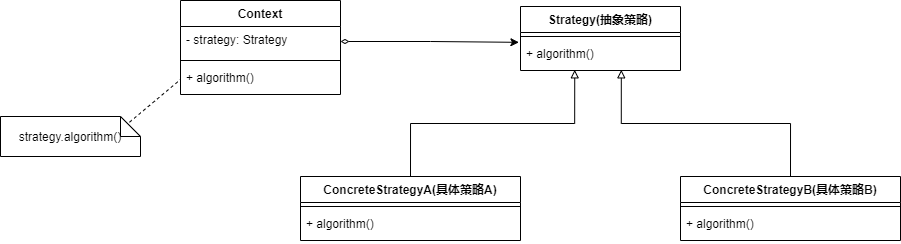

The diagram above was exported from draw.io. Its source (the exported page's mxGraphModel, read from the mxfile embedded in the PNG):
<mxGraphModel dx="981" dy="567" grid="1" gridSize="10" guides="1" tooltips="1" connect="1" arrows="1" fold="1" page="1" pageScale="1" pageWidth="827" pageHeight="1169" math="0" shadow="0">
  <root>
    <mxCell id="0" />
    <mxCell id="1" parent="0" />
    <mxCell id="Q2ZZVZYzFsabUrBH9OOq-1" value="Strategy(抽象策略)" style="swimlane;fontStyle=1;align=center;verticalAlign=top;childLayout=stackLayout;horizontal=1;startSize=26;horizontalStack=0;resizeParent=1;resizeParentMax=0;resizeLast=0;collapsible=1;marginBottom=0;" vertex="1" parent="1">
      <mxGeometry x="570" y="90" width="160" height="64" as="geometry" />
    </mxCell>
    <mxCell id="Q2ZZVZYzFsabUrBH9OOq-3" value="" style="line;strokeWidth=1;fillColor=none;align=left;verticalAlign=middle;spacingTop=-1;spacingLeft=3;spacingRight=3;rotatable=0;labelPosition=right;points=[];portConstraint=eastwest;" vertex="1" parent="Q2ZZVZYzFsabUrBH9OOq-1">
      <mxGeometry y="26" width="160" height="8" as="geometry" />
    </mxCell>
    <mxCell id="Q2ZZVZYzFsabUrBH9OOq-4" value="+ algorithm()" style="text;strokeColor=none;fillColor=none;align=left;verticalAlign=top;spacingLeft=4;spacingRight=4;overflow=hidden;rotatable=0;points=[[0,0.5],[1,0.5]];portConstraint=eastwest;" vertex="1" parent="Q2ZZVZYzFsabUrBH9OOq-1">
      <mxGeometry y="34" width="160" height="30" as="geometry" />
    </mxCell>
    <mxCell id="Q2ZZVZYzFsabUrBH9OOq-11" style="edgeStyle=orthogonalEdgeStyle;rounded=0;orthogonalLoop=1;jettySize=auto;html=1;exitX=0.5;exitY=0;exitDx=0;exitDy=0;entryX=0.339;entryY=0.978;entryDx=0;entryDy=0;entryPerimeter=0;endArrow=block;endFill=0;" edge="1" parent="1" source="Q2ZZVZYzFsabUrBH9OOq-5" target="Q2ZZVZYzFsabUrBH9OOq-4">
      <mxGeometry relative="1" as="geometry" />
    </mxCell>
    <mxCell id="Q2ZZVZYzFsabUrBH9OOq-5" value="ConcreteStrategyA(具体策略A)" style="swimlane;fontStyle=1;align=center;verticalAlign=top;childLayout=stackLayout;horizontal=1;startSize=26;horizontalStack=0;resizeParent=1;resizeParentMax=0;resizeLast=0;collapsible=1;marginBottom=0;" vertex="1" parent="1">
      <mxGeometry x="350" y="260" width="220" height="64" as="geometry" />
    </mxCell>
    <mxCell id="Q2ZZVZYzFsabUrBH9OOq-6" value="" style="line;strokeWidth=1;fillColor=none;align=left;verticalAlign=middle;spacingTop=-1;spacingLeft=3;spacingRight=3;rotatable=0;labelPosition=right;points=[];portConstraint=eastwest;" vertex="1" parent="Q2ZZVZYzFsabUrBH9OOq-5">
      <mxGeometry y="26" width="220" height="8" as="geometry" />
    </mxCell>
    <mxCell id="Q2ZZVZYzFsabUrBH9OOq-7" value="+ algorithm()" style="text;strokeColor=none;fillColor=none;align=left;verticalAlign=top;spacingLeft=4;spacingRight=4;overflow=hidden;rotatable=0;points=[[0,0.5],[1,0.5]];portConstraint=eastwest;" vertex="1" parent="Q2ZZVZYzFsabUrBH9OOq-5">
      <mxGeometry y="34" width="220" height="30" as="geometry" />
    </mxCell>
    <mxCell id="Q2ZZVZYzFsabUrBH9OOq-12" style="edgeStyle=orthogonalEdgeStyle;rounded=0;orthogonalLoop=1;jettySize=auto;html=1;exitX=0.5;exitY=0;exitDx=0;exitDy=0;entryX=0.63;entryY=0.978;entryDx=0;entryDy=0;entryPerimeter=0;endArrow=block;endFill=0;" edge="1" parent="1" source="Q2ZZVZYzFsabUrBH9OOq-8" target="Q2ZZVZYzFsabUrBH9OOq-4">
      <mxGeometry relative="1" as="geometry" />
    </mxCell>
    <mxCell id="Q2ZZVZYzFsabUrBH9OOq-8" value="ConcreteStrategyB(具体策略B)" style="swimlane;fontStyle=1;align=center;verticalAlign=top;childLayout=stackLayout;horizontal=1;startSize=26;horizontalStack=0;resizeParent=1;resizeParentMax=0;resizeLast=0;collapsible=1;marginBottom=0;" vertex="1" parent="1">
      <mxGeometry x="730" y="260" width="220" height="64" as="geometry" />
    </mxCell>
    <mxCell id="Q2ZZVZYzFsabUrBH9OOq-9" value="" style="line;strokeWidth=1;fillColor=none;align=left;verticalAlign=middle;spacingTop=-1;spacingLeft=3;spacingRight=3;rotatable=0;labelPosition=right;points=[];portConstraint=eastwest;" vertex="1" parent="Q2ZZVZYzFsabUrBH9OOq-8">
      <mxGeometry y="26" width="220" height="8" as="geometry" />
    </mxCell>
    <mxCell id="Q2ZZVZYzFsabUrBH9OOq-10" value="+ algorithm()" style="text;strokeColor=none;fillColor=none;align=left;verticalAlign=top;spacingLeft=4;spacingRight=4;overflow=hidden;rotatable=0;points=[[0,0.5],[1,0.5]];portConstraint=eastwest;" vertex="1" parent="Q2ZZVZYzFsabUrBH9OOq-8">
      <mxGeometry y="34" width="220" height="30" as="geometry" />
    </mxCell>
    <mxCell id="Q2ZZVZYzFsabUrBH9OOq-13" value="Context" style="swimlane;fontStyle=1;align=center;verticalAlign=top;childLayout=stackLayout;horizontal=1;startSize=26;horizontalStack=0;resizeParent=1;resizeParentMax=0;resizeLast=0;collapsible=1;marginBottom=0;" vertex="1" parent="1">
      <mxGeometry x="230" y="84" width="160" height="94" as="geometry" />
    </mxCell>
    <mxCell id="Q2ZZVZYzFsabUrBH9OOq-16" value="- strategy: Strategy" style="text;strokeColor=none;fillColor=none;align=left;verticalAlign=top;spacingLeft=4;spacingRight=4;overflow=hidden;rotatable=0;points=[[0,0.5],[1,0.5]];portConstraint=eastwest;" vertex="1" parent="Q2ZZVZYzFsabUrBH9OOq-13">
      <mxGeometry y="26" width="160" height="30" as="geometry" />
    </mxCell>
    <mxCell id="Q2ZZVZYzFsabUrBH9OOq-14" value="" style="line;strokeWidth=1;fillColor=none;align=left;verticalAlign=middle;spacingTop=-1;spacingLeft=3;spacingRight=3;rotatable=0;labelPosition=right;points=[];portConstraint=eastwest;" vertex="1" parent="Q2ZZVZYzFsabUrBH9OOq-13">
      <mxGeometry y="56" width="160" height="8" as="geometry" />
    </mxCell>
    <mxCell id="Q2ZZVZYzFsabUrBH9OOq-15" value="+ algorithm()" style="text;strokeColor=none;fillColor=none;align=left;verticalAlign=top;spacingLeft=4;spacingRight=4;overflow=hidden;rotatable=0;points=[[0,0.5],[1,0.5]];portConstraint=eastwest;" vertex="1" parent="Q2ZZVZYzFsabUrBH9OOq-13">
      <mxGeometry y="64" width="160" height="30" as="geometry" />
    </mxCell>
    <mxCell id="Q2ZZVZYzFsabUrBH9OOq-17" style="edgeStyle=orthogonalEdgeStyle;rounded=0;orthogonalLoop=1;jettySize=auto;html=1;exitX=1;exitY=0.5;exitDx=0;exitDy=0;entryX=-0.01;entryY=0.061;entryDx=0;entryDy=0;entryPerimeter=0;endArrow=classic;endFill=1;startArrow=diamondThin;startFill=0;" edge="1" parent="1" source="Q2ZZVZYzFsabUrBH9OOq-16" target="Q2ZZVZYzFsabUrBH9OOq-4">
      <mxGeometry relative="1" as="geometry" />
    </mxCell>
    <mxCell id="Q2ZZVZYzFsabUrBH9OOq-18" value="strategy.algorithm()" style="shape=note;size=20;whiteSpace=wrap;html=1;" vertex="1" parent="1">
      <mxGeometry x="50" y="200" width="140" height="40" as="geometry" />
    </mxCell>
    <mxCell id="Q2ZZVZYzFsabUrBH9OOq-19" value="" style="endArrow=none;html=1;exitX=0.921;exitY=0.144;exitDx=0;exitDy=0;exitPerimeter=0;entryX=0;entryY=0.5;entryDx=0;entryDy=0;dashed=1;" edge="1" parent="1" source="Q2ZZVZYzFsabUrBH9OOq-18" target="Q2ZZVZYzFsabUrBH9OOq-15">
      <mxGeometry width="50" height="50" relative="1" as="geometry">
        <mxPoint x="170" y="220" as="sourcePoint" />
        <mxPoint x="220" y="170" as="targetPoint" />
      </mxGeometry>
    </mxCell>
  </root>
</mxGraphModel>